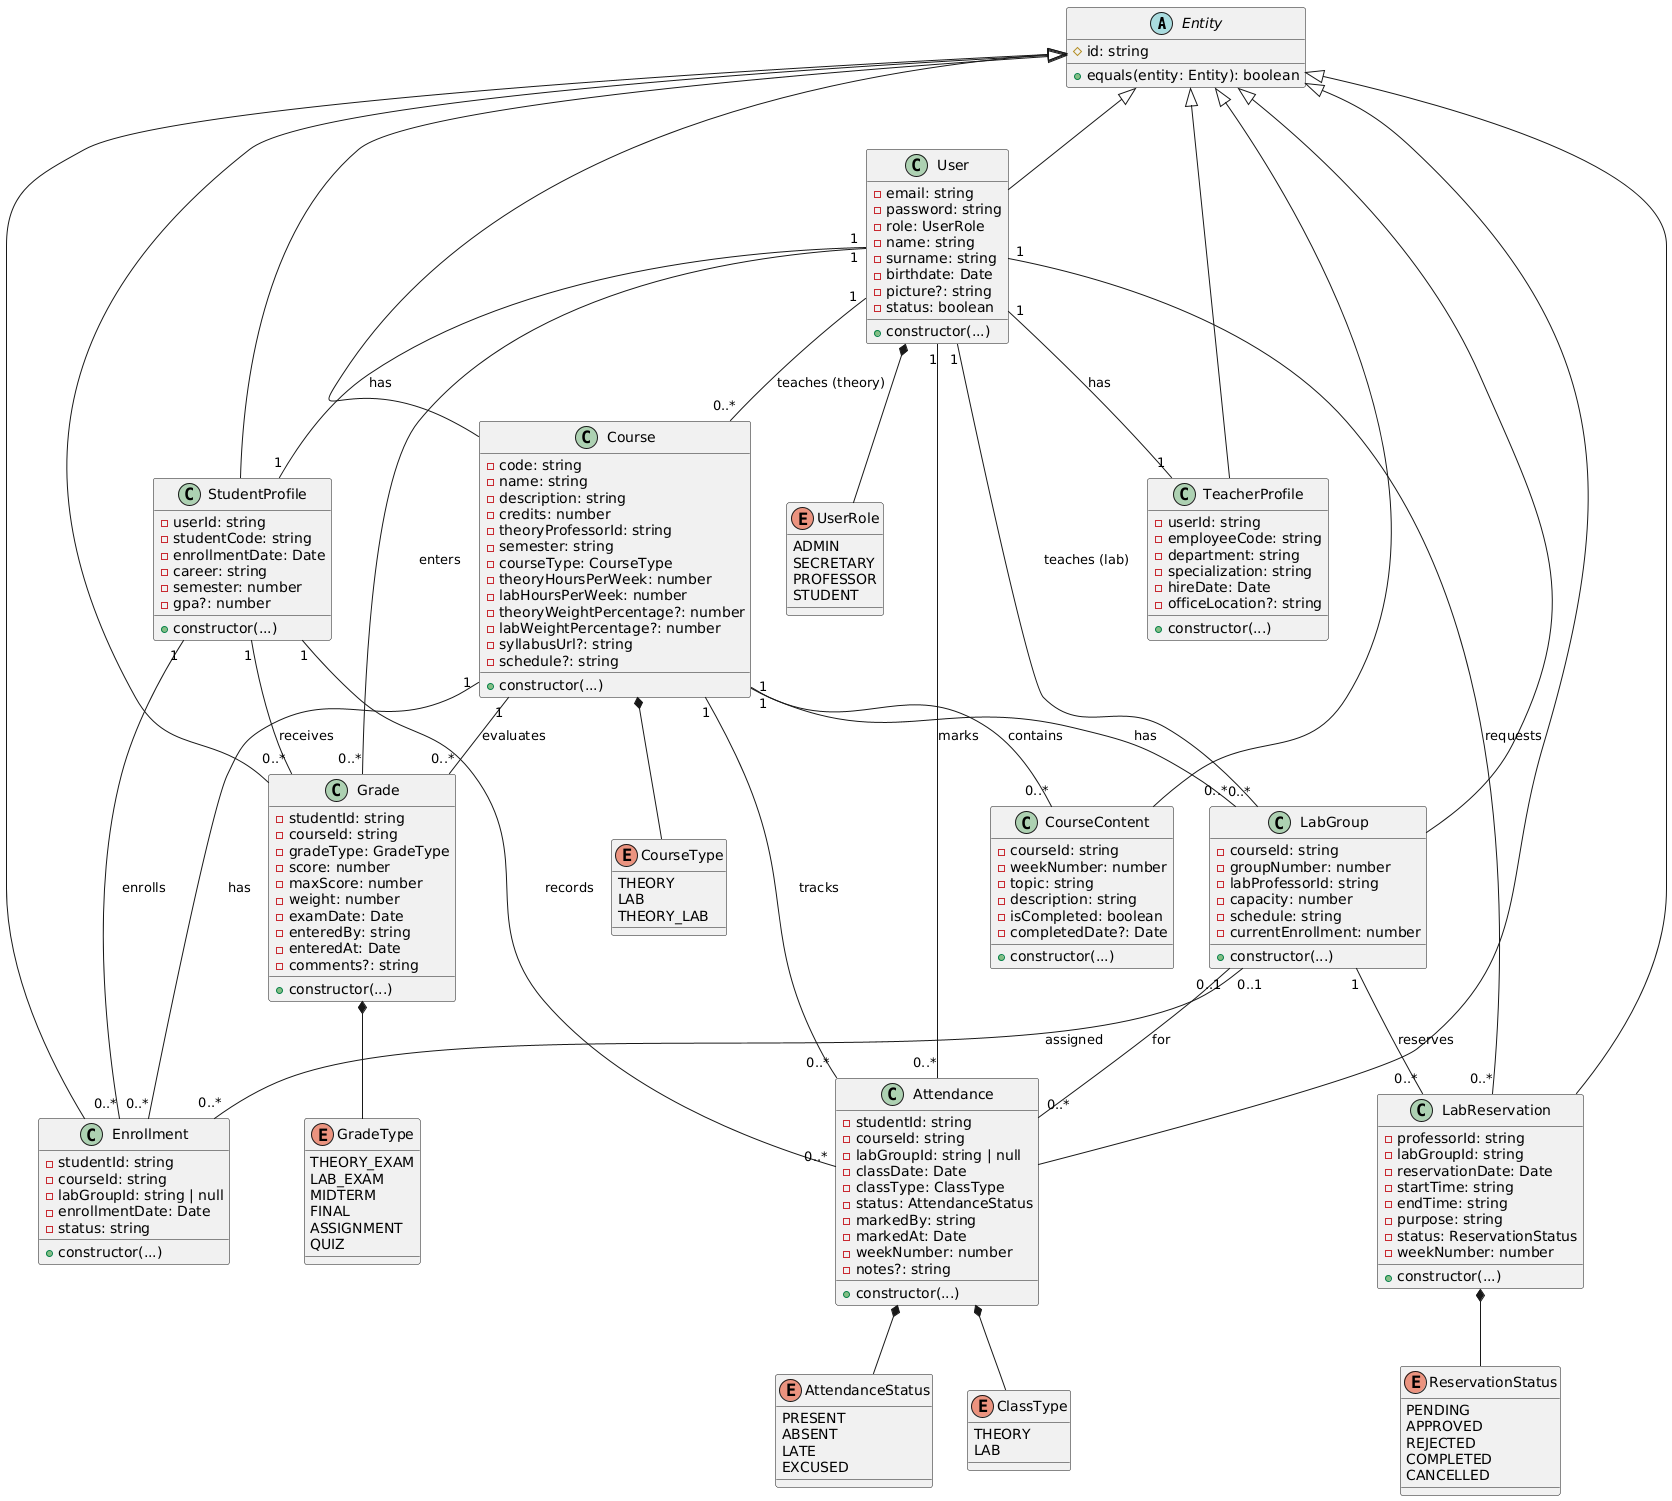

The diagram above was rendered by PlantUML. Its source (embedded in the PNG):
@startuml
' Base Entity
abstract class Entity {
  # id: string
  + equals(entity: Entity): boolean
}

' Enums
enum UserRole {
  ADMIN
  SECRETARY
  PROFESSOR
  STUDENT
}

enum CourseType {
  THEORY
  LAB
  THEORY_LAB
}

enum ClassType {
  THEORY
  LAB
}

enum AttendanceStatus {
  PRESENT
  ABSENT
  LATE
  EXCUSED
}

enum GradeType {
  THEORY_EXAM
  LAB_EXAM
  MIDTERM
  FINAL
  ASSIGNMENT
  QUIZ
}

enum ReservationStatus {
  PENDING
  APPROVED
  REJECTED
  COMPLETED
  CANCELLED
}

' Main Domain Entities
class User extends Entity {
  - email: string
  - password: string
  - role: UserRole
  - name: string
  - surname: string
  - birthdate: Date
  - picture?: string
  - status: boolean
  
  + constructor(...)
}

class StudentProfile extends Entity {
  - userId: string
  - studentCode: string
  - enrollmentDate: Date
  - career: string
  - semester: number
  - gpa?: number
  
  + constructor(...)
}

class TeacherProfile extends Entity {
  - userId: string
  - employeeCode: string
  - department: string
  - specialization: string
  - hireDate: Date
  - officeLocation?: string
  
  + constructor(...)
}

class Course extends Entity {
  - code: string
  - name: string
  - description: string
  - credits: number
  - theoryProfessorId: string
  - semester: string
  - courseType: CourseType
  - theoryHoursPerWeek: number
  - labHoursPerWeek: number
  - theoryWeightPercentage?: number
  - labWeightPercentage?: number
  - syllabusUrl?: string
  - schedule?: string
  
  + constructor(...)
}

class LabGroup extends Entity {
  - courseId: string
  - groupNumber: number
  - labProfessorId: string
  - capacity: number
  - schedule: string
  - currentEnrollment: number
  
  + constructor(...)
}

class Enrollment extends Entity {
  - studentId: string
  - courseId: string
  - labGroupId: string | null
  - enrollmentDate: Date
  - status: string
  
  + constructor(...)
}

class CourseContent extends Entity {
  - courseId: string
  - weekNumber: number
  - topic: string
  - description: string
  - isCompleted: boolean
  - completedDate?: Date
  
  + constructor(...)
}

class Attendance extends Entity {
  - studentId: string
  - courseId: string
  - labGroupId: string | null
  - classDate: Date
  - classType: ClassType
  - status: AttendanceStatus
  - markedBy: string
  - markedAt: Date
  - weekNumber: number
  - notes?: string
  
  + constructor(...)
}

class Grade extends Entity {
  - studentId: string
  - courseId: string
  - gradeType: GradeType
  - score: number
  - maxScore: number
  - weight: number
  - examDate: Date
  - enteredBy: string
  - enteredAt: Date
  - comments?: string
  
  + constructor(...)
}

class LabReservation extends Entity {
  - professorId: string
  - labGroupId: string
  - reservationDate: Date
  - startTime: string
  - endTime: string
  - purpose: string
  - status: ReservationStatus
  - weekNumber: number
  
  + constructor(...)
}

' Relationships
User "1" -- "1" StudentProfile : has
User "1" -- "1" TeacherProfile : has

User "1" -- "0..*" Course : teaches (theory)
Course "1" -- "0..*" LabGroup : has
User "1" -- "0..*" LabGroup : teaches (lab)

StudentProfile "1" -- "0..*" Enrollment : enrolls
Course "1" -- "0..*" Enrollment : has
LabGroup "0..1" -- "0..*" Enrollment : assigned

Course "1" -- "0..*" CourseContent : contains

StudentProfile "1" -- "0..*" Attendance : records
Course "1" -- "0..*" Attendance : tracks
LabGroup "0..1" -- "0..*" Attendance : for
User "1" -- "0..*" Attendance : marks

StudentProfile "1" -- "0..*" Grade : receives
Course "1" -- "0..*" Grade : evaluates
User "1" -- "0..*" Grade : enters

User "1" -- "0..*" LabReservation : requests
LabGroup "1" -- "0..*" LabReservation : reserves

' Use enums
User *-- UserRole
Course *-- CourseType
Attendance *-- ClassType
Attendance *-- AttendanceStatus
Grade *-- GradeType
LabReservation *-- ReservationStatus
@enduml